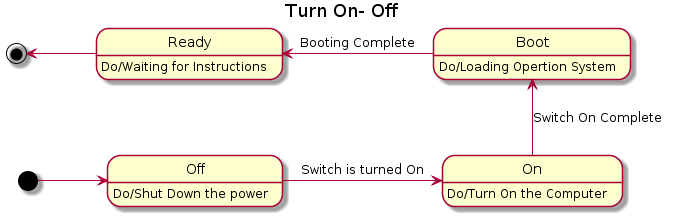

The diagram above was rendered by PlantUML. Its source (embedded in the PNG):
@startuml
title Turn On- Off 

[*] -r-> Off 
Off : Do/Shut Down the power
Off -r-> On : Switch is turned On
On : Do/Turn On the Computer
On -u-> Boot : Switch On Complete
Boot : Do/Loading Opertion System
Boot -l-> Ready : Booting Complete
Ready : Do/Waiting for Instructions
Ready -l-> [*]
@enduml